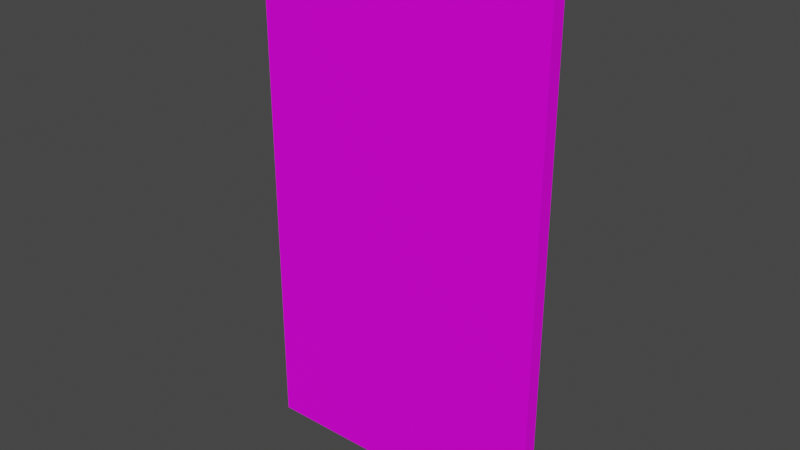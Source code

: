# Source: SM_DOOR_03.blend  (saved by Blender 3.1.7; exported with 4.5.12 LTS)
import bpy
from mathutils import Matrix  # noqa: F401  (used for matrix-valued properties, if any)

bpy.ops.wm.read_factory_settings(use_empty=True)
scene = bpy.context.scene
scene.name = 'Scene'

# ---- collections
col_sm_door_03 = bpy.data.collections.new('SM_DOOR_03'); scene.collection.children.link(col_sm_door_03)

# ---- images (referenced by path relative to the original .blend; pixels are not part of the script)
import os
ASSET_DIR = os.environ.get("B2B_ASSET_DIR", "")  # directory of the original .blend (textures are referenced by path, not embedded)
HERE = os.path.dirname(os.path.abspath(__file__))  # packed textures are extracted next to this script under _unpacked/

def load_image(name, relpath, width, height, colorspace="sRGB"):
    """Load a texture the original file referenced (path relative to the .blend, or extracted next to this script)."""
    p = next((c for c in (os.path.join(HERE, relpath), os.path.join(ASSET_DIR, relpath)) if relpath and os.path.exists(c)), "")
    if p:
        img = bpy.data.images.load(p, check_existing=True)
        img.name = name
    else:  # same state as the original file: an image datablock whose file is absent (Cycles renders it pink)
        img = bpy.data.images.new(name, width, height)
        img.source = "FILE"
        img.filepath = "//" + (relpath or name)
    img.colorspace_settings.name = colorspace
    return img
img_sosdver_png = load_image('sosdver.PNG', 'sosdver.PNG', 1024, 1024, 'sRGB')

# ---- materials (node trees are filled in below, after node groups)
mat_sm_door_03_0 = bpy.data.materials.new('SM_DOOR_03.0')
mat_sm_door_03_0.use_transparent_shadow = False
mat_sm_door_03_0.diffuse_color = (0.5843, 0.5843, 0.5843, 1.0)
mat_sm_door_03_0.roughness = 1.0
mat_sm_door_03_0.specular_intensity = 0.1

# ---- material node trees
mat_sm_door_03_0.use_nodes = True; mat_sm_door_03_0.node_tree.nodes.clear()
_N = mat_sm_door_03_0.node_tree.nodes; _L = mat_sm_door_03_0.node_tree.links
n0 = _N.new('ShaderNodeBsdfPrincipled'); n0.name = 'Principled BSDF'; n0.location = (10, 300)
n0.distribution = 'GGX'
n0.subsurface_method = 'RANDOM_WALK_SKIN'
n0.inputs[2].default_value = 1.0
n0.inputs[3].default_value = 1.45
n0.inputs[13].default_value = 0.1
n0.inputs[27].default_value = (0.0, 0.0, 0.0, 1.0)
n0.inputs[28].default_value = 1.0
n1 = _N.new('ShaderNodeOutputMaterial'); n1.name = 'Material Output'; n1.location = (300, 300)
n2 = _N.new('ShaderNodeTexImage'); n2.name = 'Image Texture'; n2.location = (-300, 600)
n2.label = 'sosdver'
n2.image = img_sosdver_png
_L.new(n0.outputs[0], n1.inputs[0])
_L.new(n2.outputs[0], n0.inputs[0])
n1.is_active_output = True

# ---- world
world_world = bpy.data.worlds.new('World'); scene.world = world_world
world_world.use_nodes = True; world_world.node_tree.nodes.clear()
_N = world_world.node_tree.nodes; _L = world_world.node_tree.links
n0 = _N.new('ShaderNodeOutputWorld'); n0.name = 'World Output'; n0.location = (300, 300)
n1 = _N.new('ShaderNodeBackground'); n1.name = 'Background'; n1.location = (10, 300)
n1.inputs[0].default_value = (0.05088, 0.05088, 0.05088, 1.0)
_L.new(n1.outputs[0], n0.inputs[0])
n0.is_active_output = True
world_world.color = (0.05088, 0.05088, 0.05088)
world_world.use_sun_shadow = False
world_world.sun_shadow_jitter_overblur = 0.0

# ---- meshes
me_sm_door_03 = bpy.data.meshes.new('SM_DOOR_03')
me_sm_door_03.from_pydata([(-8.911e-08, -0.0357, -1.332), (8.911e-08, 0.0357, -1.332), (8.911e-08, 0.0357, 1.332), (1.499, -0.0357, 1.332), (-8.911e-08, -0.0357, 1.332), (1.499, -0.0357, -1.332), (1.499, 0.0357, -1.332), (1.499, 0.0357, 1.332)], [], [(5, 3, 4), (4, 0, 5), (6, 1, 2), (2, 7, 6), (4, 3, 7), (7, 2, 4), (3, 5, 6), (6, 7, 3)])
me_sm_door_03.polygons.foreach_set('use_smooth', [True] * 8)
_k = set([(0, 4), (0, 5), (1, 2), (1, 6), (2, 4), (2, 6), (2, 7), (3, 4), (3, 5), (3, 6), (3, 7), (4, 5), (4, 7), (5, 6), (6, 7)])
me_sm_door_03.attributes.new('sharp_edge', 'BOOLEAN', 'EDGE').data.foreach_set('value', [ (min(e.vertices), max(e.vertices)) in _k for e in me_sm_door_03.edges])
_uv = me_sm_door_03.uv_layers.new(name='UVMap')
_uv.uv.foreach_set('vector', [1.0, 1.0, 1.0, 2.0, 0.0, 2.0, 0.0, 2.0, 0.0, 1.0, 1.0, 1.0, 1.0, 1.0, 0.0, 1.0, 0.0, 2.0, 0.0, 2.0, 1.0, 2.0, 1.0, 1.0, 0.0, 1.0, 1.0, 1.0, 1.0, 2.0, 1.0, 2.0, 0.0, 2.0, 0.0, 1.0, 0.0, 1.0, 1.0, 1.0, 1.0, 2.0, 1.0, 2.0, 0.0, 2.0, 0.0, 1.0])
_ca = me_sm_door_03.color_attributes.new('Col', 'BYTE_COLOR', 'CORNER')
_ca.data.foreach_set('color', [0.01298, 0.01298, 0.01161, 1.0, 0.01298, 0.01298, 0.01161, 1.0, 0.01298, 0.01298, 0.01161, 1.0, 0.01298, 0.01298, 0.01161, 1.0, 0.01298, 0.01298, 0.01161, 1.0, 0.01298, 0.01298, 0.01161, 1.0, 0.016, 0.016, 0.01521, 1.0, 0.016, 0.016, 0.01521, 1.0, 0.016, 0.016, 0.01521, 1.0, 0.016, 0.016, 0.01521, 1.0, 0.016, 0.016, 0.01521, 1.0, 0.016, 0.016, 0.01521, 1.0, 0.1714, 0.1559, 0.1384, 1.0, 0.1714, 0.1559, 0.1384, 1.0, 0.1714, 0.1559, 0.1384, 1.0, 0.1714, 0.1559, 0.1384, 1.0, 0.1714, 0.1559, 0.1384, 1.0, 0.1714, 0.1559, 0.1384, 1.0, 0.0, 0.0, 0.0, 1.0, 0.0, 0.0, 0.0, 1.0, 0.0, 0.0, 0.0, 1.0, 0.0, 0.0, 0.0, 1.0, 0.0, 0.0, 0.0, 1.0, 0.0, 0.0, 0.0, 1.0])
_ca = me_sm_door_03.color_attributes.new('Col.001', 'BYTE_COLOR', 'CORNER')
_ca.data.foreach_set('color', [0.0009106, 0.0006071, 0.0006071, 1.0, 0.0009106, 0.0006071, 0.0006071, 1.0, 0.0009106, 0.0006071, 0.0006071, 1.0, 0.0009106, 0.0006071, 0.0006071, 1.0, 0.0009106, 0.0006071, 0.0006071, 1.0, 0.0009106, 0.0006071, 0.0006071, 1.0, 0.0009106, 0.0009106, 0.0009106, 1.0, 0.0009106, 0.0009106, 0.0009106, 1.0, 0.0009106, 0.0009106, 0.0009106, 1.0, 0.0009106, 0.0009106, 0.0009106, 1.0, 0.0009106, 0.0009106, 0.0009106, 1.0, 0.0009106, 0.0009106, 0.0009106, 1.0, 0.004391, 0.005182, 0.006049, 1.0, 0.004391, 0.005182, 0.006049, 1.0, 0.004391, 0.005182, 0.006049, 1.0, 0.004391, 0.005182, 0.006049, 1.0, 0.004391, 0.005182, 0.006049, 1.0, 0.004391, 0.005182, 0.006049, 1.0, 0.002125, 0.002428, 0.002732, 1.0, 0.002125, 0.002428, 0.002732, 1.0, 0.002125, 0.002428, 0.002732, 1.0, 0.002125, 0.002428, 0.002732, 1.0, 0.002125, 0.002428, 0.002732, 1.0, 0.002125, 0.002428, 0.002732, 1.0])
me_sm_door_03.materials.append(mat_sm_door_03_0)
me_sm_door_03.use_remesh_fix_poles = True
me_sm_door_03.use_remesh_preserve_attributes = False
me_sm_door_03.update()

# ---- objects
ob_sm_door_03 = bpy.data.objects.new('SM_DOOR_03', me_sm_door_03)

# ---- transforms, parenting, visibility, modifiers, constraints
ob_sm_door_03.location = (0.0, 0.0, 0.0)
ob_sm_door_03.rotation_mode = 'QUATERNION'
ob_sm_door_03.rotation_quaternion = (1.0, 0.0, 0.0, 0.0)
_m = ob_sm_door_03.modifiers.new('EdgeSplit', 'EDGE_SPLIT')
_m.use_edge_angle = False

# ---- collection membership
col_sm_door_03.objects.link(ob_sm_door_03)

# ---- scene / render settings (as saved in the file)
scene.frame_start = 1; scene.frame_end = 250; scene.frame_set(1)
scene.render.engine = 'BLENDER_EEVEE_NEXT'
scene.cycles.sampling_pattern = 'TABULATED_SOBOL'
scene.cycles.use_light_tree = False
scene.view_settings.view_transform = 'Filmic'
bpy.context.view_layer.update()

# ---- added for rendering (the .blend has no active camera and no usable light): camera, sun
cam_auto = bpy.data.cameras.new('AutoCamera')
cam_auto.lens = 50.0
cam_auto.sensor_width = 36.0
cam_auto.clip_end = 1000.0
ob_auto_camera = bpy.data.objects.new('AutoCamera', cam_auto)
scene.collection.objects.link(ob_auto_camera)
ob_auto_camera.location = (3.57848, -3.39478, 2.26318)
ob_auto_camera.rotation_euler = (1.09748, -7.21219e-08, 0.694738)
scene.camera = ob_auto_camera
light_auto_sun = bpy.data.lights.new('AutoSun', 'SUN')
light_auto_sun.energy = 3.0
light_auto_sun.angle = 0.0523599
ob_auto_sun = bpy.data.objects.new('AutoSun', light_auto_sun)
scene.collection.objects.link(ob_auto_sun)
ob_auto_sun.rotation_euler = (0.872665, 0.174533, 0.523599)
bpy.context.view_layer.update()
